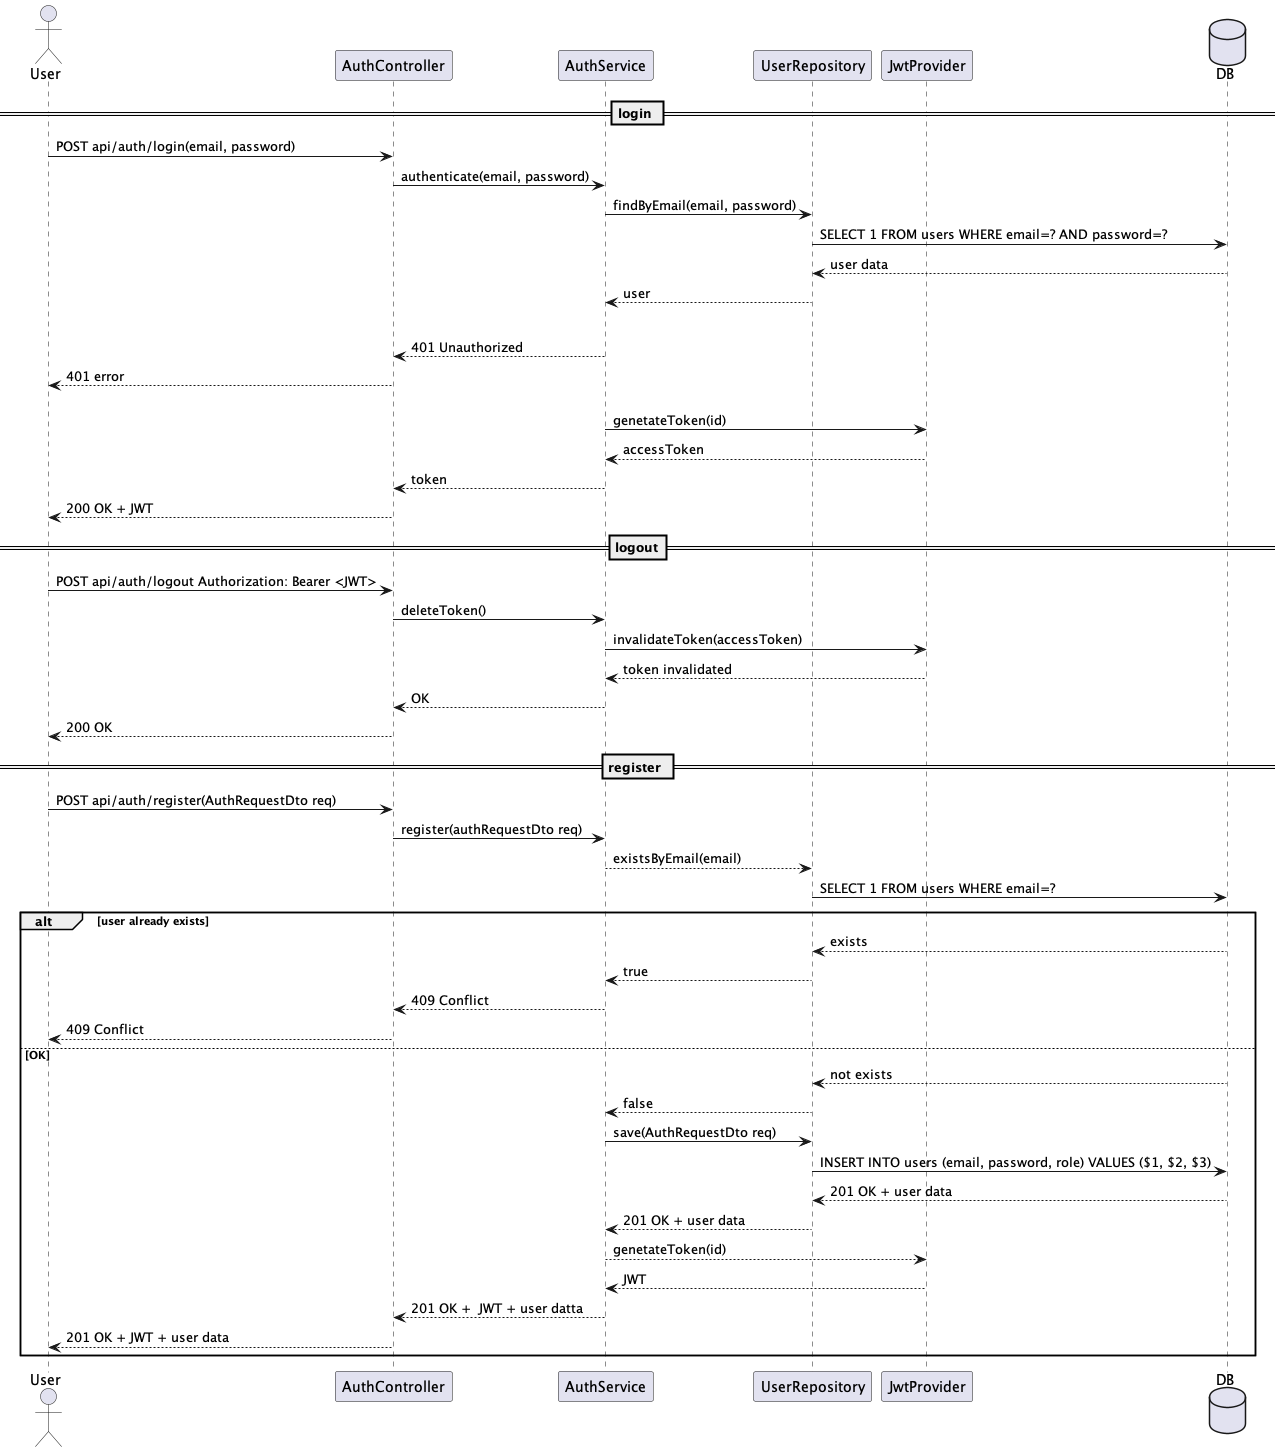

The diagram above was rendered by PlantUML. Its source (embedded in the PNG):
@startuml
actor User
participant AuthController
participant AuthService
participant UserRepository
participant JwtProvider
database DB

== login == 
User -> AuthController : POST api/auth/login(email, password)
AuthController -> AuthService : authenticate(email, password)
AuthService -> UserRepository : findByEmail(email, password)
UserRepository -> DB : SELECT 1 FROM users WHERE email=? AND password=?
DB --> UserRepository : user data
UserRepository --> AuthService :user

alt user not found
  AuthService --> AuthController : 401 Unauthorized
  AuthController --> User : 401 error

else OK
  AuthService -> JwtProvider : genetateToken(id)
  JwtProvider --> AuthService : accessToken
  AuthService --> AuthController : token
  AuthController --> User : 200 OK + JWT

==logout==
User -> AuthController : POST api/auth/logout Authorization: Bearer <JWT>
AuthController -> AuthService : deleteToken()
AuthService -> JwtProvider : invalidateToken(accessToken)
JwtProvider --> AuthService : token invalidated
AuthService --> AuthController : OK
AuthController --> User : 200 OK


== register ==
User -> AuthController : POST api/auth/register(AuthRequestDto req)
AuthController -> AuthService : register(authRequestDto req)
AuthService --> UserRepository : existsByEmail(email)
UserRepository -> DB : SELECT 1 FROM users WHERE email=?

alt user already exists

  DB --> UserRepository : exists
  UserRepository --> AuthService : true
  AuthService --> AuthController : 409 Conflict
  AuthController --> User : 409 Conflict

else OK
DB --> UserRepository : not exists
UserRepository --> AuthService : false
AuthService -> UserRepository : save(AuthRequestDto req)
UserRepository -> DB : INSERT INTO users (email, password, role) VALUES ($1, $2, $3)
DB --> UserRepository : 201 OK + user data
UserRepository --> AuthService : 201 OK + user data
AuthService --> JwtProvider : genetateToken(id)
JwtProvider --> AuthService : JWT
AuthService --> AuthController : 201 OK +  JWT + user datta
AuthController --> User : 201 OK + JWT + user data
end

@enduml